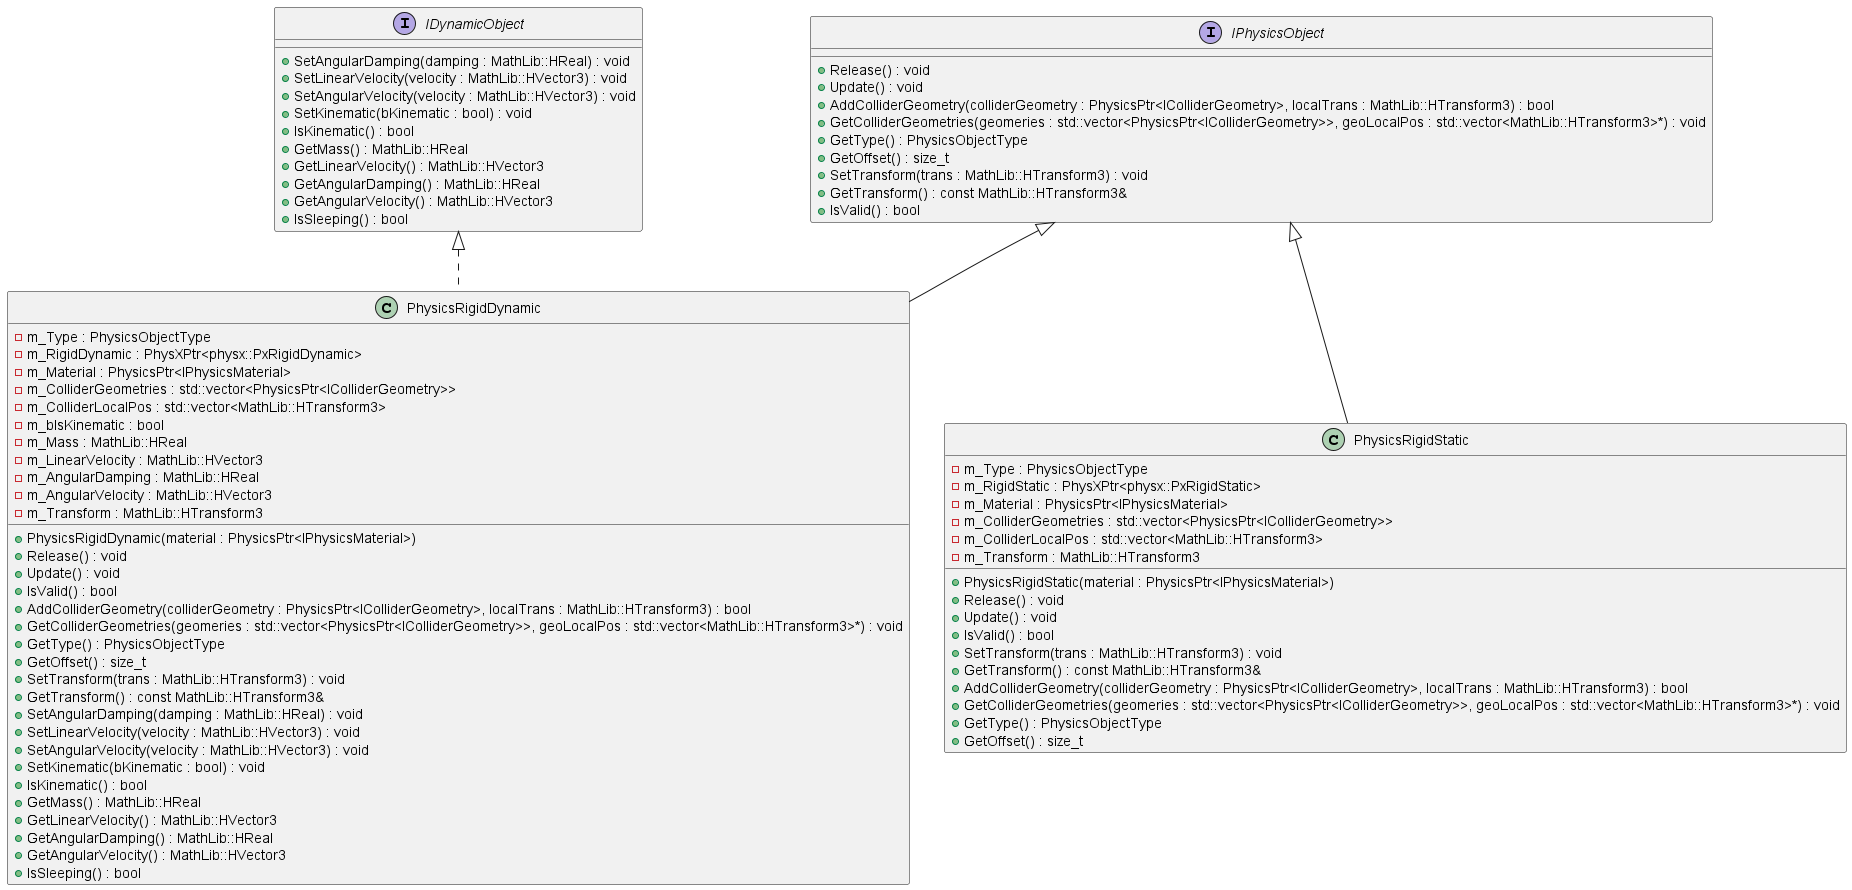

The diagram above was rendered by PlantUML. Its source (embedded in the PNG):
@startuml PhysicsObjectDiagram

interface IPhysicsObject {
  + Release() : void
  + Update() : void
  + AddColliderGeometry(colliderGeometry : PhysicsPtr<IColliderGeometry>, localTrans : MathLib::HTransform3) : bool
  + GetColliderGeometries(geomeries : std::vector<PhysicsPtr<IColliderGeometry>>, geoLocalPos : std::vector<MathLib::HTransform3>*) : void
  + GetType() : PhysicsObjectType
  + GetOffset() : size_t
  + SetTransform(trans : MathLib::HTransform3) : void
  + GetTransform() : const MathLib::HTransform3&
  + IsValid() : bool
}

interface IDynamicObject {
  + SetAngularDamping(damping : MathLib::HReal) : void
  + SetLinearVelocity(velocity : MathLib::HVector3) : void
  + SetAngularVelocity(velocity : MathLib::HVector3) : void
  + SetKinematic(bKinematic : bool) : void
  + IsKinematic() : bool
  + GetMass() : MathLib::HReal
  + GetLinearVelocity() : MathLib::HVector3
  + GetAngularDamping() : MathLib::HReal
  + GetAngularVelocity() : MathLib::HVector3
  + IsSleeping() : bool
}

class PhysicsRigidDynamic {
  + PhysicsRigidDynamic(material : PhysicsPtr<IPhysicsMaterial>)
  + Release() : void
  + Update() : void
  + IsValid() : bool
  + AddColliderGeometry(colliderGeometry : PhysicsPtr<IColliderGeometry>, localTrans : MathLib::HTransform3) : bool
  + GetColliderGeometries(geomeries : std::vector<PhysicsPtr<IColliderGeometry>>, geoLocalPos : std::vector<MathLib::HTransform3>*) : void
  + GetType() : PhysicsObjectType
  + GetOffset() : size_t
  + SetTransform(trans : MathLib::HTransform3) : void
  + GetTransform() : const MathLib::HTransform3&
  + SetAngularDamping(damping : MathLib::HReal) : void
  + SetLinearVelocity(velocity : MathLib::HVector3) : void
  + SetAngularVelocity(velocity : MathLib::HVector3) : void
  + SetKinematic(bKinematic : bool) : void
  + IsKinematic() : bool
  + GetMass() : MathLib::HReal
  + GetLinearVelocity() : MathLib::HVector3
  + GetAngularDamping() : MathLib::HReal
  + GetAngularVelocity() : MathLib::HVector3
  + IsSleeping() : bool
  - m_Type : PhysicsObjectType
  - m_RigidDynamic : PhysXPtr<physx::PxRigidDynamic>
  - m_Material : PhysicsPtr<IPhysicsMaterial>
  - m_ColliderGeometries : std::vector<PhysicsPtr<IColliderGeometry>>
  - m_ColliderLocalPos : std::vector<MathLib::HTransform3>
  - m_bIsKinematic : bool
  - m_Mass : MathLib::HReal
  - m_LinearVelocity : MathLib::HVector3
  - m_AngularDamping : MathLib::HReal
  - m_AngularVelocity : MathLib::HVector3
  - m_Transform : MathLib::HTransform3
}

IPhysicsObject <|-- PhysicsRigidDynamic
IDynamicObject <|.. PhysicsRigidDynamic

class PhysicsRigidStatic {
  + PhysicsRigidStatic(material : PhysicsPtr<IPhysicsMaterial>)
  + Release() : void
  + Update() : void
  + IsValid() : bool
  + SetTransform(trans : MathLib::HTransform3) : void
  + GetTransform() : const MathLib::HTransform3&
  + AddColliderGeometry(colliderGeometry : PhysicsPtr<IColliderGeometry>, localTrans : MathLib::HTransform3) : bool
  + GetColliderGeometries(geomeries : std::vector<PhysicsPtr<IColliderGeometry>>, geoLocalPos : std::vector<MathLib::HTransform3>*) : void
  + GetType() : PhysicsObjectType
  + GetOffset() : size_t
  - m_Type : PhysicsObjectType
  - m_RigidStatic : PhysXPtr<physx::PxRigidStatic>
  - m_Material : PhysicsPtr<IPhysicsMaterial>
  - m_ColliderGeometries : std::vector<PhysicsPtr<IColliderGeometry>>
  - m_ColliderLocalPos : std::vector<MathLib::HTransform3>
  - m_Transform : MathLib::HTransform3
}

IPhysicsObject <|-- PhysicsRigidStatic

@enduml